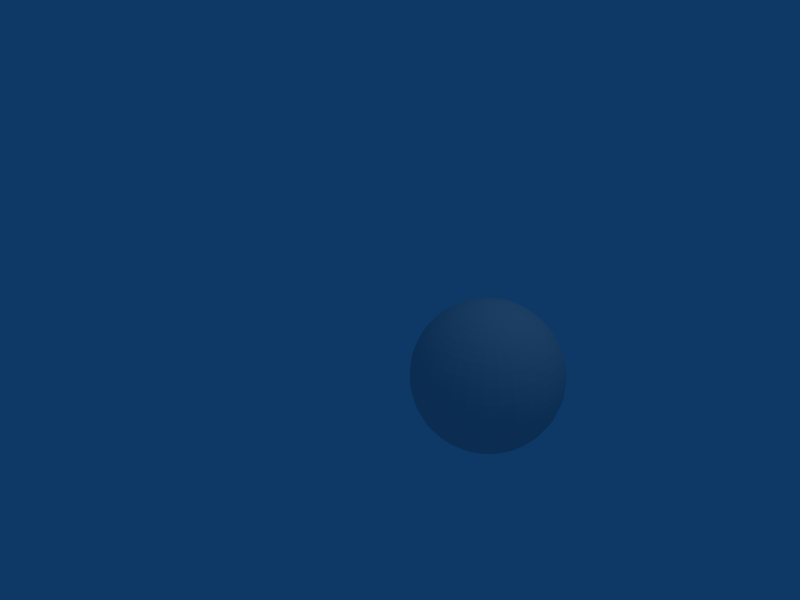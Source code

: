 # Source: 05.blend  (saved by Blender 2.43.0; exported with 4.5.12 LTS)
import bpy
from mathutils import Matrix  # noqa: F401  (used for matrix-valued properties, if any)

bpy.ops.wm.read_factory_settings(use_empty=True)
scene = bpy.context.scene
scene.name = 'Scene'

# ---- collections
col_collection_1 = bpy.data.collections.new('Collection 1'); scene.collection.children.link(col_collection_1)

# ---- world
world_world = bpy.data.worlds.new('World'); scene.world = world_world
world_world.color = (0.05656, 0.2208, 0.4)
world_world.use_sun_shadow = False
world_world.sun_shadow_jitter_overblur = 0.0
world_world.cycles.sampling_method = 'MANUAL'
world_world.cycles.sample_map_resolution = 256

# ---- cameras
cam_camera = bpy.data.cameras.new('Camera')
cam_camera.passepartout_alpha = 0.2
cam_camera.clip_end = 100.0
cam_camera.lens = 35.0
cam_camera.ortho_scale = 7.314
cam_camera.show_passepartout = False
cam_camera.show_safe_areas = True
cam_camera.dof.focus_distance = 0.0
cam_camera.dof.aperture_fstop = 128.0

# ---- lights
light_spot = bpy.data.lights.new('Spot', 'POINT')
light_spot.transmission_factor = 0.0
light_spot.cutoff_distance = 30.0
light_spot.energy = 100.0
light_spot.shadow_buffer_clip_start = 1.001
light_spot.shadow_soft_size = 1.0
light_spot.shadow_maximum_resolution = 0.006
light_spot.use_absolute_resolution = True
light_spot.cycles.use_multiple_importance_sampling = False

# ---- meshes
me_sphere = bpy.data.meshes.new('Sphere')
me_sphere.from_pydata([(0.0, 0.0, 1.0), (0.09613, 0.01912, -0.9952), (0.1913, 0.03806, -0.9808), (0.2847, 0.05663, -0.9569), (0.3753, 0.07466, -0.9239), (0.4623, 0.09196, -0.8819), (0.5449, 0.1084, -0.8315), (0.6222, 0.1238, -0.773), (0.6935, 0.1379, -0.7071), (0.7582, 0.1508, -0.6344), (0.8155, 0.1622, -0.5556), (0.865, 0.1721, -0.4714), (0.9061, 0.1802, -0.3827), (0.9386, 0.1867, -0.2903), (0.9619, 0.1913, -0.1951), (0.9761, 0.1942, -0.09802), (0.9808, 0.1951, -1.192e-07), (0.9761, 0.1942, 0.09802), (0.9619, 0.1913, 0.1951), (0.9386, 0.1867, 0.2903), (0.9061, 0.1802, 0.3827), (0.865, 0.1721, 0.4714), (0.8155, 0.1622, 0.5556), (0.7582, 0.1508, 0.6344), (0.6935, 0.1379, 0.7071), (0.6222, 0.1238, 0.773), (0.5449, 0.1084, 0.8315), (0.4623, 0.09196, 0.8819), (0.3753, 0.07466, 0.9239), (0.2847, 0.05663, 0.9569), (0.1913, 0.03806, 0.9808), (0.09613, 0.01912, 0.9952), (0.09056, 0.03751, 0.9952), (0.1802, 0.07466, 0.9808), (0.2682, 0.1111, 0.9569), (0.3536, 0.1464, 0.9239), (0.4355, 0.1804, 0.8819), (0.5133, 0.2126, 0.8315), (0.5861, 0.2428, 0.773), (0.6533, 0.2706, 0.7071), (0.7142, 0.2958, 0.6344), (0.7682, 0.3182, 0.5556), (0.8148, 0.3375, 0.4714), (0.8536, 0.3536, 0.3827), (0.8841, 0.3662, 0.2903), (0.9061, 0.3753, 0.1951), (0.9194, 0.3808, 0.09802), (0.9239, 0.3827, -1.192e-07), (0.9194, 0.3808, -0.09802), (0.9061, 0.3753, -0.1951), (0.8841, 0.3662, -0.2903), (0.8536, 0.3536, -0.3827), (0.8148, 0.3375, -0.4714), (0.7682, 0.3182, -0.5556), (0.7142, 0.2958, -0.6344), (0.6533, 0.2706, -0.7071), (0.5861, 0.2428, -0.773), (0.5133, 0.2126, -0.8315), (0.4355, 0.1804, -0.8819), (0.3536, 0.1464, -0.9239), (0.2682, 0.1111, -0.9569), (0.1802, 0.07466, -0.9808), (0.09056, 0.03751, -0.9952), (0.0815, 0.05445, -0.9952), (0.1622, 0.1084, -0.9808), (0.2414, 0.1613, -0.9569), (0.3182, 0.2126, -0.9239), (0.392, 0.2619, -0.8819), (0.4619, 0.3087, -0.8315), (0.5275, 0.3524, -0.773), (0.5879, 0.3928, -0.7071), (0.6427, 0.4295, -0.6344), (0.6913, 0.4619, -0.5556), (0.7333, 0.49, -0.4714), (0.7682, 0.5133, -0.3827), (0.7957, 0.5316, -0.2903), (0.8155, 0.5449, -0.1951), (0.8275, 0.5529, -0.09802), (0.8315, 0.5556, -1.192e-07), (0.8275, 0.5529, 0.09802), (0.8155, 0.5449, 0.1951), (0.7957, 0.5316, 0.2903), (0.7682, 0.5133, 0.3827), (0.7333, 0.49, 0.4714), (0.6913, 0.4619, 0.5556), (0.6427, 0.4295, 0.6344), (0.5879, 0.3928, 0.7071), (0.5275, 0.3525, 0.773), (0.4619, 0.3087, 0.8315), (0.392, 0.2619, 0.8819), (0.3182, 0.2126, 0.9239), (0.2414, 0.1613, 0.9569), (0.1622, 0.1084, 0.9808), (0.0815, 0.05446, 0.9952), (0.06931, 0.06931, 0.9952), (0.1379, 0.1379, 0.9808), (0.2053, 0.2053, 0.9569), (0.2706, 0.2706, 0.9239), (0.3333, 0.3333, 0.8819), (0.3928, 0.3928, 0.8315), (0.4486, 0.4486, 0.773), (0.5, 0.5, 0.7071), (0.5466, 0.5466, 0.6344), (0.5879, 0.5879, 0.5556), (0.6236, 0.6236, 0.4714), (0.6533, 0.6533, 0.3827), (0.6767, 0.6767, 0.2903), (0.6935, 0.6935, 0.1951), (0.7037, 0.7037, 0.09802), (0.7071, 0.7071, -1.192e-07), (0.7037, 0.7037, -0.09802), (0.6935, 0.6935, -0.1951), (0.6767, 0.6767, -0.2903), (0.6533, 0.6533, -0.3827), (0.6236, 0.6236, -0.4714), (0.5879, 0.5879, -0.5556), (0.5466, 0.5466, -0.6344), (0.5, 0.5, -0.7071), (0.4486, 0.4486, -0.773), (0.3928, 0.3928, -0.8315), (0.3333, 0.3333, -0.8819), (0.2706, 0.2706, -0.9239), (0.2053, 0.2053, -0.9569), (0.1379, 0.1379, -0.9808), (0.06931, 0.06931, -0.9952), (-5.676e-07, -5.676e-07, -1.0), (0.05445, 0.0815, -0.9952), (0.1084, 0.1622, -0.9808), (0.1613, 0.2414, -0.9569), (0.2126, 0.3182, -0.9239), (0.2619, 0.392, -0.8819), (0.3087, 0.4619, -0.8315), (0.3524, 0.5275, -0.773), (0.3928, 0.5879, -0.7071), (0.4295, 0.6427, -0.6344), (0.4619, 0.6913, -0.5556), (0.49, 0.7333, -0.4714), (0.5133, 0.7682, -0.3827), (0.5316, 0.7957, -0.2903), (0.5449, 0.8155, -0.1951), (0.5529, 0.8275, -0.09802), (0.5556, 0.8315, -1.192e-07), (0.5529, 0.8275, 0.09802), (0.5449, 0.8155, 0.1951), (0.5316, 0.7957, 0.2903), (0.5133, 0.7682, 0.3827), (0.49, 0.7333, 0.4714), (0.4619, 0.6913, 0.5556), (0.4295, 0.6427, 0.6344), (0.3928, 0.5879, 0.7071), (0.3524, 0.5275, 0.773), (0.3087, 0.4619, 0.8315), (0.2619, 0.392, 0.8819), (0.2126, 0.3182, 0.9239), (0.1613, 0.2414, 0.9569), (0.1084, 0.1622, 0.9808), (0.05446, 0.0815, 0.9952), (0.03751, 0.09056, 0.9952), (0.07466, 0.1802, 0.9808), (0.1111, 0.2682, 0.9569), (0.1464, 0.3536, 0.9239), (0.1804, 0.4355, 0.8819), (0.2126, 0.5133, 0.8315), (0.2428, 0.5861, 0.773), (0.2706, 0.6533, 0.7071), (0.2958, 0.7142, 0.6344), (0.3182, 0.7682, 0.5556), (0.3375, 0.8148, 0.4714), (0.3536, 0.8536, 0.3827), (0.3662, 0.8841, 0.2903), (0.3753, 0.9061, 0.1951), (0.3808, 0.9194, 0.09802), (0.3827, 0.9239, -1.192e-07), (0.3808, 0.9194, -0.09802), (0.3753, 0.9061, -0.1951), (0.3662, 0.8841, -0.2903), (0.3536, 0.8536, -0.3827), (0.3375, 0.8148, -0.4714), (0.3182, 0.7682, -0.5556), (0.2958, 0.7142, -0.6344), (0.2706, 0.6533, -0.7071), (0.2428, 0.5861, -0.773), (0.2126, 0.5133, -0.8315), (0.1804, 0.4355, -0.8819), (0.1464, 0.3536, -0.9239), (0.1111, 0.2682, -0.9569), (0.07466, 0.1802, -0.9808), (0.03751, 0.09056, -0.9952), (0.01912, 0.09613, -0.9952), (0.03806, 0.1913, -0.9808), (0.05663, 0.2847, -0.9569), (0.07466, 0.3753, -0.9239), (0.09196, 0.4623, -0.8819), (0.1084, 0.5449, -0.8315), (0.1238, 0.6222, -0.773), (0.1379, 0.6935, -0.7071), (0.1508, 0.7582, -0.6344), (0.1622, 0.8155, -0.5556), (0.1721, 0.865, -0.4714), (0.1802, 0.9061, -0.3827), (0.1867, 0.9386, -0.2903), (0.1913, 0.9619, -0.1951), (0.1942, 0.9761, -0.09802), (0.1951, 0.9808, -1.192e-07), (0.1942, 0.9761, 0.09802), (0.1913, 0.9619, 0.1951), (0.1867, 0.9386, 0.2903), (0.1802, 0.9061, 0.3827), (0.1721, 0.865, 0.4714), (0.1622, 0.8155, 0.5556), (0.1508, 0.7582, 0.6344), (0.1379, 0.6935, 0.7071), (0.1238, 0.6222, 0.773), (0.1084, 0.5449, 0.8315), (0.09196, 0.4623, 0.8819), (0.07466, 0.3753, 0.9239), (0.05663, 0.2847, 0.9569), (0.03806, 0.1913, 0.9808), (0.01912, 0.09613, 0.9952), (-7.928e-09, 0.09802, 0.9952), (-2.134e-08, 0.1951, 0.9808), (-2.218e-09, 0.2903, 0.9569), (-2.516e-08, 0.3827, 0.9239), (-1.2e-08, 0.4714, 0.8819), (-3.811e-08, 0.5556, 0.8315), (-4.271e-08, 0.6344, 0.773), (-5.684e-08, 0.7071, 0.7071), (-7.687e-08, 0.773, 0.6344), (6.342e-09, 0.8315, 0.5556), (-5.685e-08, 0.8819, 0.4714), (-8.821e-08, 0.9239, 0.3827), (-8.64e-08, 0.9569, 0.2903), (-4.578e-08, 0.9808, 0.1951), (-1.762e-09, 0.9952, 0.09802), (-2.656e-08, 1.0, -1.192e-07), (-1.762e-09, 0.9952, -0.09802), (-9.261e-08, 0.9808, -0.1951), (-5.151e-08, 0.9569, -0.2903), (-5.332e-08, 0.9239, -0.3827), (-4.821e-08, 0.8819, -0.4714), (-8.732e-08, 0.8315, -0.5556), (-1.064e-07, 0.773, -0.6344), (-5.15e-08, 0.7071, -0.7071), (-4.17e-08, 0.6344, -0.773), (-4.008e-08, 0.5556, -0.8315), (-3.008e-08, 0.4714, -0.8819), (-4.041e-08, 0.3827, -0.9239), (-1.896e-08, 0.2903, -0.9569), (-8.933e-09, 0.1951, -0.9808), (-1.415e-09, 0.09802, -0.9952), (-0.01912, 0.09613, -0.9952), (-0.03806, 0.1913, -0.9808), (-0.05663, 0.2847, -0.9569), (-0.07466, 0.3753, -0.9239), (-0.09196, 0.4623, -0.8819), (-0.1084, 0.5449, -0.8315), (-0.1238, 0.6222, -0.773), (-0.1379, 0.6935, -0.7071), (-0.1508, 0.7582, -0.6344), (-0.1622, 0.8155, -0.5556), (-0.1721, 0.865, -0.4714), (-0.1802, 0.9061, -0.3827), (-0.1867, 0.9386, -0.2903), (-0.1913, 0.9619, -0.1951), (-0.1942, 0.9761, -0.09802), (-0.1951, 0.9808, -1.192e-07), (-0.1942, 0.9761, 0.09802), (-0.1913, 0.9619, 0.1951), (-0.1867, 0.9386, 0.2903), (-0.1802, 0.9061, 0.3827), (-0.1721, 0.865, 0.4714), (-0.1622, 0.8155, 0.5556), (-0.1508, 0.7582, 0.6344), (-0.1379, 0.6935, 0.7071), (-0.1238, 0.6222, 0.773), (-0.1084, 0.5449, 0.8315), (-0.09196, 0.4623, 0.8819), (-0.07466, 0.3753, 0.9239), (-0.05663, 0.2847, 0.9569), (-0.03806, 0.1913, 0.9808), (-0.01912, 0.09613, 0.9952), (-0.03751, 0.09056, 0.9952), (-0.07466, 0.1802, 0.9808), (-0.1111, 0.2682, 0.9569), (-0.1464, 0.3536, 0.9239), (-0.1804, 0.4355, 0.8819), (-0.2126, 0.5133, 0.8315), (-0.2428, 0.5861, 0.773), (-0.2706, 0.6533, 0.7071), (-0.2958, 0.7142, 0.6344), (-0.3182, 0.7682, 0.5556), (-0.3375, 0.8148, 0.4714), (-0.3536, 0.8536, 0.3827), (-0.3662, 0.8841, 0.2903), (-0.3753, 0.9061, 0.1951), (-0.3808, 0.9194, 0.09802), (-0.3827, 0.9239, -1.192e-07), (-0.3808, 0.9194, -0.09802), (-0.3753, 0.9061, -0.1951), (-0.3662, 0.8841, -0.2903), (-0.3536, 0.8536, -0.3827), (-0.3375, 0.8148, -0.4714), (-0.3182, 0.7682, -0.5556), (-0.2958, 0.7142, -0.6344), (-0.2706, 0.6533, -0.7071), (-0.2428, 0.5861, -0.773), (-0.2126, 0.5133, -0.8315), (-0.1804, 0.4355, -0.8819), (-0.1464, 0.3536, -0.9239), (-0.1111, 0.2682, -0.9569), (-0.07466, 0.1802, -0.9808), (-0.03751, 0.09056, -0.9952), (-0.05445, 0.0815, -0.9952), (-0.1084, 0.1622, -0.9808), (-0.1613, 0.2414, -0.9569), (-0.2126, 0.3182, -0.9239), (-0.2619, 0.392, -0.8819), (-0.3087, 0.4619, -0.8315), (-0.3524, 0.5275, -0.773), (-0.3928, 0.5879, -0.7071), (-0.4295, 0.6427, -0.6344), (-0.4619, 0.6913, -0.5556), (-0.49, 0.7333, -0.4714), (-0.5133, 0.7682, -0.3827), (-0.5316, 0.7957, -0.2903), (-0.5449, 0.8155, -0.1951), (-0.5529, 0.8275, -0.09802), (-0.5556, 0.8315, -1.192e-07), (-0.5529, 0.8275, 0.09802), (-0.5449, 0.8155, 0.1951), (-0.5316, 0.7957, 0.2903), (-0.5133, 0.7682, 0.3827), (-0.49, 0.7333, 0.4714), (-0.4619, 0.6913, 0.5556), (-0.4295, 0.6427, 0.6344), (-0.3928, 0.5879, 0.7071), (-0.3524, 0.5275, 0.773), (-0.3087, 0.4619, 0.8315), (-0.2619, 0.392, 0.8819), (-0.2126, 0.3182, 0.9239), (-0.1613, 0.2414, 0.9569), (-0.1084, 0.1622, 0.9808), (-0.05446, 0.0815, 0.9952), (-0.06931, 0.06931, 0.9952), (-0.1379, 0.1379, 0.9808), (-0.2053, 0.2053, 0.9569), (-0.2706, 0.2706, 0.9239), (-0.3333, 0.3333, 0.8819), (-0.3928, 0.3928, 0.8315), (-0.4486, 0.4486, 0.773), (-0.5, 0.5, 0.7071), (-0.5466, 0.5466, 0.6344), (-0.5879, 0.5879, 0.5556), (-0.6236, 0.6236, 0.4714), (-0.6533, 0.6533, 0.3827), (-0.6767, 0.6767, 0.2903), (-0.6935, 0.6935, 0.1951), (-0.7037, 0.7037, 0.09802), (-0.7071, 0.7071, -1.192e-07), (-0.7037, 0.7037, -0.09802), (-0.6935, 0.6935, -0.1951), (-0.6767, 0.6767, -0.2903), (-0.6533, 0.6533, -0.3827), (-0.6236, 0.6236, -0.4714), (-0.5879, 0.5879, -0.5556), (-0.5466, 0.5466, -0.6344), (-0.5, 0.5, -0.7071), (-0.4486, 0.4486, -0.773), (-0.3928, 0.3928, -0.8315), (-0.3333, 0.3333, -0.8819), (-0.2706, 0.2706, -0.9239), (-0.2053, 0.2053, -0.9569), (-0.1379, 0.1379, -0.9808), (-0.06931, 0.06931, -0.9952), (-0.0815, 0.05445, -0.9952), (-0.1622, 0.1084, -0.9808), (-0.2414, 0.1613, -0.9569), (-0.3182, 0.2126, -0.9239), (-0.392, 0.2619, -0.8819), (-0.4619, 0.3087, -0.8315), (-0.5275, 0.3524, -0.773), (-0.5879, 0.3928, -0.7071), (-0.6427, 0.4295, -0.6344), (-0.6913, 0.4619, -0.5556), (-0.7333, 0.49, -0.4714), (-0.7682, 0.5133, -0.3827), (-0.7957, 0.5316, -0.2903), (-0.8155, 0.5449, -0.1951), (-0.8275, 0.5529, -0.09802), (-0.8315, 0.5556, -1.192e-07), (-0.8275, 0.5529, 0.09802), (-0.8155, 0.5449, 0.1951), (-0.7957, 0.5316, 0.2903), (-0.7682, 0.5133, 0.3827), (-0.7333, 0.49, 0.4714), (-0.6913, 0.4619, 0.5556), (-0.6427, 0.4295, 0.6344), (-0.5879, 0.3928, 0.7071), (-0.5275, 0.3524, 0.773), (-0.4619, 0.3087, 0.8315), (-0.392, 0.2619, 0.8819), (-0.3182, 0.2126, 0.9239), (-0.2414, 0.1613, 0.9569), (-0.1622, 0.1084, 0.9808), (-0.0815, 0.05446, 0.9952), (-0.09056, 0.03751, 0.9952), (-0.1802, 0.07466, 0.9808), (-0.2682, 0.1111, 0.9569), (-0.3536, 0.1464, 0.9239), (-0.4355, 0.1804, 0.8819), (-0.5133, 0.2126, 0.8315), (-0.5861, 0.2428, 0.773), (-0.6533, 0.2706, 0.7071), (-0.7142, 0.2958, 0.6344), (-0.7682, 0.3182, 0.5556), (-0.8148, 0.3375, 0.4714), (-0.8536, 0.3536, 0.3827), (-0.8841, 0.3662, 0.2903), (-0.9061, 0.3753, 0.1951), (-0.9194, 0.3808, 0.09802), (-0.9239, 0.3827, -1.192e-07), (-0.9194, 0.3808, -0.09802), (-0.9061, 0.3753, -0.1951), (-0.8841, 0.3662, -0.2903), (-0.8536, 0.3536, -0.3827), (-0.8148, 0.3375, -0.4714), (-0.7682, 0.3182, -0.5556), (-0.7142, 0.2958, -0.6344), (-0.6533, 0.2706, -0.7071), (-0.5861, 0.2428, -0.773), (-0.5133, 0.2126, -0.8315), (-0.4355, 0.1804, -0.8819), (-0.3536, 0.1464, -0.9239), (-0.2682, 0.1111, -0.9569), (-0.1802, 0.07466, -0.9808), (-0.09056, 0.03751, -0.9952), (-0.09613, 0.01912, -0.9952), (-0.1913, 0.03806, -0.9808), (-0.2847, 0.05663, -0.9569), (-0.3753, 0.07466, -0.9239), (-0.4623, 0.09196, -0.8819), (-0.5449, 0.1084, -0.8315), (-0.6222, 0.1238, -0.773), (-0.6935, 0.1379, -0.7071), (-0.7582, 0.1508, -0.6344), (-0.8155, 0.1622, -0.5556), (-0.865, 0.1721, -0.4714), (-0.9061, 0.1802, -0.3827), (-0.9386, 0.1867, -0.2903), (-0.9619, 0.1913, -0.1951), (-0.9761, 0.1942, -0.09802), (-0.9808, 0.1951, -1.192e-07), (-0.9761, 0.1942, 0.09802), (-0.9619, 0.1913, 0.1951), (-0.9386, 0.1867, 0.2903), (-0.9061, 0.1802, 0.3827), (-0.865, 0.1721, 0.4714), (-0.8155, 0.1622, 0.5556), (-0.7582, 0.1508, 0.6344), (-0.6935, 0.1379, 0.7071), (-0.6222, 0.1238, 0.773), (-0.5449, 0.1084, 0.8315), (-0.4623, 0.09196, 0.8819), (-0.3753, 0.07466, 0.9239), (-0.2847, 0.05663, 0.9569), (-0.1913, 0.03806, 0.9808), (-0.09613, 0.01912, 0.9952), (-0.09802, -1.087e-08, 0.9952), (-0.1951, -2.283e-08, 0.9808), (-0.2903, -1.467e-08, 0.9569), (-0.3827, -4.426e-08, 0.9239), (-0.4714, -3.11e-08, 0.8819), (-0.5556, -8.361e-08, 0.8315), (-0.6344, -8.955e-08, 0.773), (-0.7071, -5.118e-08, 0.7071), (-0.773, -1.151e-07, 0.6344), (-0.8315, -3.185e-08, 0.5556), (-0.8819, -8.043e-08, 0.4714), (-0.9239, -1.44e-07, 0.3827), (-0.9569, -1.422e-07, 0.2903), (-0.9808, -4.311e-08, 0.1951), (-0.9952, -8.38e-08, 0.09802), (-1.0, -9.398e-08, -1.192e-07), (-0.9952, -8.38e-08, -0.09802), (-0.9808, -1.6e-07, -0.1951), (-0.9569, -6.047e-08, -0.2903), (-0.9239, -6.228e-08, -0.3827), (-0.8819, -1.126e-07, -0.4714), (-0.8315, -1.139e-07, -0.5556), (-0.773, -1.914e-07, -0.6344), (-0.7071, -1.013e-07, -0.7071), (-0.6344, -9.152e-08, -0.773), (-0.5556, -8.99e-08, -0.8315), (-0.4714, -4.336e-08, -0.8819), (-0.3827, -6.383e-08, -0.9239), (-0.2903, -2.344e-08, -0.9569), (-0.1951, -1.483e-08, -0.9808), (-0.09802, -8.016e-09, -0.9952), (-0.09613, -0.01912, -0.9952), (-0.1913, -0.03806, -0.9808), (-0.2847, -0.05663, -0.9569), (-0.3753, -0.07466, -0.9239), (-0.4623, -0.09196, -0.8819), (-0.5449, -0.1084, -0.8315), (-0.6222, -0.1238, -0.773), (-0.6935, -0.1379, -0.7071), (-0.7582, -0.1508, -0.6344), (-0.8155, -0.1622, -0.5556), (-0.865, -0.1721, -0.4714), (-0.9061, -0.1802, -0.3827), (-0.9386, -0.1867, -0.2903), (-0.9619, -0.1913, -0.1951), (-0.9761, -0.1942, -0.09802), (-0.9808, -0.1951, -1.192e-07), (-0.9761, -0.1942, 0.09802), (-0.9619, -0.1913, 0.1951), (-0.9386, -0.1867, 0.2903), (-0.9061, -0.1802, 0.3827), (-0.865, -0.1721, 0.4714), (-0.8155, -0.1622, 0.5556), (-0.7582, -0.1508, 0.6344), (-0.6935, -0.1379, 0.7071), (-0.6222, -0.1238, 0.773), (-0.5449, -0.1084, 0.8315), (-0.4623, -0.09196, 0.8819), (-0.3753, -0.07466, 0.9239), (-0.2847, -0.05663, 0.9569), (-0.1913, -0.03806, 0.9808), (-0.09613, -0.01912, 0.9952), (-0.09056, -0.03751, 0.9952), (-0.1802, -0.07466, 0.9808), (-0.2682, -0.1111, 0.9569), (-0.3536, -0.1464, 0.9239), (-0.4355, -0.1804, 0.8819), (-0.5133, -0.2126, 0.8315), (-0.5861, -0.2428, 0.773), (-0.6533, -0.2706, 0.7071), (-0.7142, -0.2958, 0.6344), (-0.7682, -0.3182, 0.5556), (-0.8148, -0.3375, 0.4714), (-0.8536, -0.3536, 0.3827), (-0.8841, -0.3662, 0.2903), (-0.9061, -0.3753, 0.1951), (-0.9194, -0.3808, 0.09802), (-0.9239, -0.3827, -1.192e-07), (-0.9194, -0.3808, -0.09802), (-0.9061, -0.3753, -0.1951), (-0.8841, -0.3662, -0.2903), (-0.8536, -0.3536, -0.3827), (-0.8148, -0.3375, -0.4714), (-0.7682, -0.3182, -0.5556), (-0.7142, -0.2958, -0.6344), (-0.6533, -0.2706, -0.7071), (-0.5861, -0.2428, -0.773), (-0.5133, -0.2126, -0.8315), (-0.4355, -0.1804, -0.8819), (-0.3536, -0.1464, -0.9239), (-0.2682, -0.1111, -0.9569), (-0.1802, -0.07466, -0.9808), (-0.09056, -0.03751, -0.9952), (-0.0815, -0.05445, -0.9952), (-0.1622, -0.1084, -0.9808), (-0.2414, -0.1613, -0.9569), (-0.3182, -0.2126, -0.9239), (-0.392, -0.2619, -0.8819), (-0.4619, -0.3087, -0.8315), (-0.5275, -0.3524, -0.773), (-0.5879, -0.3928, -0.7071), (-0.6427, -0.4295, -0.6344), (-0.6913, -0.4619, -0.5556), (-0.7333, -0.49, -0.4714), (-0.7682, -0.5133, -0.3827), (-0.7957, -0.5316, -0.2903), (-0.8155, -0.5449, -0.1951), (-0.8275, -0.5529, -0.09802), (-0.8315, -0.5556, -1.192e-07), (-0.8275, -0.5529, 0.09802), (-0.8155, -0.5449, 0.1951), (-0.7957, -0.5316, 0.2903), (-0.7682, -0.5133, 0.3827), (-0.7333, -0.49, 0.4714), (-0.6913, -0.4619, 0.5556), (-0.6427, -0.4295, 0.6344), (-0.5879, -0.3928, 0.7071), (-0.5275, -0.3524, 0.773), (-0.4619, -0.3087, 0.8315), (-0.392, -0.2619, 0.8819), (-0.3182, -0.2126, 0.9239), (-0.2414, -0.1613, 0.9569), (-0.1622, -0.1084, 0.9808), (-0.0815, -0.05446, 0.9952), (-0.06931, -0.06931, 0.9952), (-0.1379, -0.1379, 0.9808), (-0.2053, -0.2053, 0.9569), (-0.2706, -0.2706, 0.9239), (-0.3333, -0.3333, 0.8819), (-0.3928, -0.3928, 0.8315), (-0.4486, -0.4486, 0.773), (-0.5, -0.5, 0.7071), (-0.5466, -0.5466, 0.6344), (-0.5879, -0.5879, 0.5556), (-0.6236, -0.6236, 0.4714), (-0.6533, -0.6533, 0.3827), (-0.6767, -0.6767, 0.2903), (-0.6935, -0.6935, 0.1951), (-0.7037, -0.7037, 0.09802), (-0.7071, -0.7071, -1.192e-07), (-0.7037, -0.7037, -0.09802), (-0.6935, -0.6935, -0.1951), (-0.6767, -0.6767, -0.2903), (-0.6533, -0.6533, -0.3827), (-0.6236, -0.6236, -0.4714), (-0.5879, -0.5879, -0.5556), (-0.5466, -0.5466, -0.6344), (-0.5, -0.5, -0.7071), (-0.4486, -0.4486, -0.773), (-0.3928, -0.3928, -0.8315), (-0.3333, -0.3333, -0.8819), (-0.2706, -0.2706, -0.9239), (-0.2053, -0.2053, -0.9569), (-0.1379, -0.1379, -0.9808), (-0.06931, -0.06931, -0.9952), (-0.05445, -0.0815, -0.9952), (-0.1084, -0.1622, -0.9808), (-0.1613, -0.2414, -0.9569), (-0.2126, -0.3182, -0.9239), (-0.2619, -0.392, -0.8819), (-0.3087, -0.4619, -0.8315), (-0.3524, -0.5275, -0.773), (-0.3928, -0.5879, -0.7071), (-0.4295, -0.6427, -0.6344), (-0.4619, -0.6913, -0.5556), (-0.49, -0.7333, -0.4714), (-0.5133, -0.7682, -0.3827), (-0.5316, -0.7957, -0.2903), (-0.5449, -0.8155, -0.1951), (-0.5529, -0.8275, -0.09802), (-0.5556, -0.8315, -1.192e-07), (-0.5529, -0.8275, 0.09802), (-0.5449, -0.8155, 0.1951), (-0.5316, -0.7957, 0.2903), (-0.5133, -0.7682, 0.3827), (-0.49, -0.7333, 0.4714), (-0.4619, -0.6913, 0.5556), (-0.4295, -0.6427, 0.6344), (-0.3928, -0.5879, 0.7071), (-0.3524, -0.5275, 0.773), (-0.3087, -0.4619, 0.8315), (-0.2619, -0.392, 0.8819), (-0.2126, -0.3182, 0.9239), (-0.1613, -0.2414, 0.9569), (-0.1084, -0.1622, 0.9808), (-0.05446, -0.0815, 0.9952), (-0.03751, -0.09056, 0.9952), (-0.07466, -0.1802, 0.9808), (-0.1111, -0.2682, 0.9569), (-0.1464, -0.3536, 0.9239), (-0.1804, -0.4355, 0.8819), (-0.2126, -0.5133, 0.8315), (-0.2428, -0.5861, 0.773), (-0.2706, -0.6533, 0.7071), (-0.2958, -0.7142, 0.6344), (-0.3182, -0.7682, 0.5556), (-0.3375, -0.8148, 0.4714), (-0.3536, -0.8536, 0.3827), (-0.3662, -0.8841, 0.2903), (-0.3753, -0.9061, 0.1951), (-0.3808, -0.9194, 0.09802), (-0.3827, -0.9239, -1.192e-07), (-0.3808, -0.9194, -0.09802), (-0.3753, -0.9061, -0.1951), (-0.3662, -0.8841, -0.2903), (-0.3536, -0.8536, -0.3827), (-0.3375, -0.8148, -0.4714), (-0.3182, -0.7682, -0.5556), (-0.2958, -0.7142, -0.6344), (-0.2706, -0.6533, -0.7071), (-0.2428, -0.5861, -0.773), (-0.2126, -0.5133, -0.8315), (-0.1804, -0.4355, -0.8819), (-0.1464, -0.3536, -0.9239), (-0.1111, -0.2682, -0.9569), (-0.07466, -0.1802, -0.9808), (-0.03751, -0.09056, -0.9952), (-0.01912, -0.09613, -0.9952), (-0.03806, -0.1913, -0.9808), (-0.05663, -0.2847, -0.9569), (-0.07466, -0.3753, -0.9239), (-0.09196, -0.4623, -0.8819), (-0.1084, -0.5449, -0.8315), (-0.1238, -0.6222, -0.773), (-0.1379, -0.6935, -0.7071), (-0.1508, -0.7582, -0.6344), (-0.1622, -0.8155, -0.5556), (-0.1721, -0.865, -0.4714), (-0.1802, -0.9061, -0.3827), (-0.1867, -0.9386, -0.2903), (-0.1913, -0.9619, -0.1951), (-0.1942, -0.9761, -0.09802), (-0.1951, -0.9808, -1.192e-07), (-0.1942, -0.9761, 0.09802), (-0.1913, -0.9619, 0.1951), (-0.1867, -0.9386, 0.2903), (-0.1802, -0.9061, 0.3827), (-0.1721, -0.865, 0.4714), (-0.1622, -0.8155, 0.5556), (-0.1508, -0.7582, 0.6344), (-0.1379, -0.6935, 0.7071), (-0.1238, -0.6222, 0.773), (-0.1084, -0.5449, 0.8315), (-0.09196, -0.4623, 0.8819), (-0.07466, -0.3753, 0.9239), (-0.05663, -0.2847, 0.9569), (-0.03806, -0.1913, 0.9808), (-0.01912, -0.09613, 0.9952), (2.113e-08, -0.09802, 0.9952), (3.603e-08, -0.1951, 0.9808), (3.377e-08, -0.2903, 0.9569), (5.455e-08, -0.3827, 0.9239), (2.827e-08, -0.4714, 0.8819), (8.958e-08, -0.5556, 0.8315), (1.497e-07, -0.6344, 0.773), (7.476e-08, -0.7071, 0.7071), (1.3e-07, -0.773, 0.6344), (5.841e-08, -0.8315, 0.5556), (1.711e-07, -0.8819, 0.4714), (2.054e-07, -0.9239, 0.3827), (1.511e-07, -0.9569, 0.2903), (1.019e-07, -0.9808, 0.1951), (7.249e-08, -0.9952, 0.09802), (1.498e-07, -1.0, -1.192e-07), (7.249e-08, -0.9952, -0.09802), (2.421e-07, -0.9808, -0.1951), (1.103e-07, -0.9569, -0.2903), (2.114e-07, -0.9239, -0.3827), (1.917e-07, -0.8819, -0.4714), (1.667e-07, -0.8315, -0.5556), (2.559e-07, -0.773, -0.6344), (1.541e-07, -0.7071, -0.7071), (1.34e-07, -0.6344, -0.773), (1.178e-07, -0.5556, -0.8315), (5.515e-08, -0.4714, -0.8819), (9.605e-08, -0.3827, -0.9239), (2.061e-08, -0.2903, -0.9569), (3.093e-08, -0.1951, -0.9808), (1.242e-08, -0.09802, -0.9952), (0.01912, -0.09613, -0.9952), (0.03806, -0.1913, -0.9808), (0.05663, -0.2847, -0.9569), (0.07466, -0.3753, -0.9239), (0.09196, -0.4623, -0.8819), (0.1084, -0.5449, -0.8315), (0.1238, -0.6222, -0.773), (0.1379, -0.6935, -0.7071), (0.1508, -0.7582, -0.6344), (0.1622, -0.8155, -0.5556), (0.1721, -0.865, -0.4714), (0.1802, -0.9061, -0.3827), (0.1867, -0.9386, -0.2903), (0.1913, -0.9619, -0.1951), (0.1942, -0.9761, -0.09802), (0.1951, -0.9808, -1.192e-07), (0.1942, -0.9761, 0.09802), (0.1913, -0.9619, 0.1951), (0.1867, -0.9386, 0.2903), (0.1802, -0.9061, 0.3827), (0.1721, -0.865, 0.4714), (0.1622, -0.8155, 0.5556), (0.1508, -0.7582, 0.6344), (0.1379, -0.6935, 0.7071), (0.1238, -0.6222, 0.773), (0.1084, -0.5449, 0.8315), (0.09196, -0.4623, 0.8819), (0.07466, -0.3753, 0.9239), (0.05663, -0.2847, 0.9569), (0.03806, -0.1913, 0.9808), (0.01912, -0.09613, 0.9952), (0.03751, -0.09056, 0.9952), (0.07466, -0.1802, 0.9808), (0.1111, -0.2682, 0.9569), (0.1464, -0.3536, 0.9239), (0.1804, -0.4355, 0.8819), (0.2126, -0.5133, 0.8315), (0.2428, -0.5861, 0.773), (0.2706, -0.6533, 0.7071), (0.2958, -0.7142, 0.6344), (0.3182, -0.7682, 0.5556), (0.3375, -0.8148, 0.4714), (0.3536, -0.8536, 0.3827), (0.3662, -0.8841, 0.2903), (0.3753, -0.9061, 0.1951), (0.3808, -0.9194, 0.09802), (0.3827, -0.9239, -1.192e-07), (0.3808, -0.9194, -0.09802), (0.3753, -0.9061, -0.1951), (0.3662, -0.8841, -0.2903), (0.3536, -0.8536, -0.3827), (0.3375, -0.8148, -0.4714), (0.3182, -0.7682, -0.5556), (0.2958, -0.7142, -0.6344), (0.2706, -0.6533, -0.7071), (0.2428, -0.5861, -0.773), (0.2126, -0.5133, -0.8315), (0.1804, -0.4355, -0.8819), (0.1464, -0.3536, -0.9239), (0.1111, -0.2682, -0.9569), (0.07466, -0.1802, -0.9808), (0.03751, -0.09056, -0.9952), (0.05445, -0.0815, -0.9952), (0.1084, -0.1622, -0.9808), (0.1613, -0.2414, -0.9569), (0.2126, -0.3182, -0.9239), (0.2619, -0.392, -0.8819), (0.3087, -0.4619, -0.8315), (0.3524, -0.5275, -0.773), (0.3928, -0.5879, -0.7071), (0.4295, -0.6427, -0.6344), (0.4619, -0.6913, -0.5556), (0.49, -0.7333, -0.4714), (0.5133, -0.7682, -0.3827), (0.5316, -0.7957, -0.2903), (0.5449, -0.8155, -0.1951), (0.5529, -0.8275, -0.09802), (0.5556, -0.8315, -1.192e-07), (0.5529, -0.8275, 0.09802), (0.5449, -0.8155, 0.1951), (0.5316, -0.7957, 0.2903), (0.5133, -0.7682, 0.3827), (0.49, -0.7333, 0.4714), (0.4619, -0.6913, 0.5556), (0.4295, -0.6427, 0.6344), (0.3928, -0.5879, 0.7071), (0.3524, -0.5275, 0.773), (0.3087, -0.4619, 0.8315), (0.2619, -0.392, 0.8819), (0.2126, -0.3182, 0.9239), (0.1613, -0.2414, 0.9569), (0.1084, -0.1622, 0.9808), (0.05446, -0.0815, 0.9952), (0.06931, -0.06931, 0.9952), (0.1379, -0.1379, 0.9808), (0.2053, -0.2053, 0.9569), (0.2706, -0.2706, 0.9239), (0.3333, -0.3333, 0.8819), (0.3928, -0.3928, 0.8315), (0.4486, -0.4486, 0.773), (0.5, -0.5, 0.7071), (0.5466, -0.5466, 0.6344), (0.5879, -0.5879, 0.5556), (0.6236, -0.6236, 0.4714), (0.6533, -0.6533, 0.3827), (0.6767, -0.6767, 0.2903), (0.6935, -0.6935, 0.1951), (0.7037, -0.7037, 0.09802), (0.7071, -0.7071, -1.192e-07), (0.7037, -0.7037, -0.09802), (0.6935, -0.6935, -0.1951), (0.6767, -0.6767, -0.2903), (0.6533, -0.6533, -0.3827), (0.6236, -0.6236, -0.4714), (0.5879, -0.5879, -0.5556), (0.5466, -0.5466, -0.6344), (0.5, -0.5, -0.7071), (0.4486, -0.4486, -0.773), (0.3928, -0.3928, -0.8315), (0.3333, -0.3333, -0.8819), (0.2706, -0.2706, -0.9239), (0.2053, -0.2053, -0.9569), (0.1379, -0.1379, -0.9808), (0.06931, -0.06931, -0.9952), (0.0815, -0.05445, -0.9952), (0.1622, -0.1084, -0.9808), (0.2414, -0.1613, -0.9569), (0.3182, -0.2126, -0.9239), (0.392, -0.2619, -0.8819), (0.4619, -0.3087, -0.8315), (0.5275, -0.3524, -0.773), (0.5879, -0.3928, -0.7071), (0.6427, -0.4295, -0.6344), (0.6913, -0.4619, -0.5556), (0.7333, -0.49, -0.4714), (0.7682, -0.5133, -0.3827), (0.7957, -0.5316, -0.2903), (0.8155, -0.5449, -0.1951), (0.8275, -0.5529, -0.09802), (0.8315, -0.5556, -1.192e-07), (0.8275, -0.5529, 0.09802), (0.8155, -0.5449, 0.1951), (0.7957, -0.5316, 0.2903), (0.7682, -0.5133, 0.3827), (0.7333, -0.49, 0.4714), (0.6913, -0.4619, 0.5556), (0.6427, -0.4295, 0.6344), (0.5879, -0.3928, 0.7071), (0.5275, -0.3524, 0.773), (0.4619, -0.3087, 0.8315), (0.392, -0.2619, 0.8819), (0.3182, -0.2126, 0.9239), (0.2414, -0.1613, 0.9569), (0.1622, -0.1084, 0.9808), (0.0815, -0.05446, 0.9952), (0.09056, -0.03751, 0.9952), (0.1802, -0.07466, 0.9808), (0.2682, -0.1111, 0.9569), (0.3536, -0.1464, 0.9239), (0.4355, -0.1804, 0.8819), (0.5133, -0.2126, 0.8315), (0.5861, -0.2428, 0.773), (0.6533, -0.2706, 0.7071), (0.7142, -0.2958, 0.6344), (0.7682, -0.3182, 0.5556), (0.8148, -0.3375, 0.4714), (0.8536, -0.3536, 0.3827), (0.8841, -0.3662, 0.2903), (0.9061, -0.3753, 0.1951), (0.9194, -0.3808, 0.09802), (0.9239, -0.3827, -1.192e-07), (0.9194, -0.3808, -0.09802), (0.9061, -0.3753, -0.1951), (0.8841, -0.3662, -0.2903), (0.8536, -0.3536, -0.3827), (0.8148, -0.3375, -0.4714), (0.7682, -0.3182, -0.5556), (0.7142, -0.2958, -0.6344), (0.6533, -0.2706, -0.7071), (0.5861, -0.2428, -0.773), (0.5133, -0.2126, -0.8315), (0.4355, -0.1804, -0.8819), (0.3536, -0.1464, -0.9239), (0.2682, -0.1111, -0.9569), (0.1802, -0.07466, -0.9808), (0.09056, -0.03751, -0.9952), (0.09613, -0.01912, -0.9952), (0.1913, -0.03806, -0.9808), (0.2847, -0.05663, -0.9569), (0.3753, -0.07466, -0.9239), (0.4623, -0.09196, -0.8819), (0.5449, -0.1084, -0.8315), (0.6222, -0.1238, -0.773), (0.6935, -0.1379, -0.7071), (0.7582, -0.1508, -0.6344), (0.8155, -0.1622, -0.5556), (0.865, -0.1721, -0.4714), (0.9061, -0.1802, -0.3827), (0.9386, -0.1867, -0.2903), (0.9619, -0.1913, -0.1951), (0.9761, -0.1942, -0.09802), (0.9808, -0.1951, -1.192e-07), (0.9761, -0.1942, 0.09802), (0.9619, -0.1913, 0.1951), (0.9386, -0.1867, 0.2903), (0.9061, -0.1802, 0.3827), (0.865, -0.1721, 0.4714), (0.8155, -0.1622, 0.5556), (0.7582, -0.1508, 0.6344), (0.6935, -0.1379, 0.7071), (0.6222, -0.1238, 0.773), (0.5449, -0.1084, 0.8315), (0.4623, -0.09196, 0.8819), (0.3753, -0.07466, 0.9239), (0.2847, -0.05663, 0.9569), (0.1913, -0.03806, 0.9808), (0.09613, -0.01912, 0.9952), (0.09802, 3.101e-08, 0.9952), (0.1951, 4.849e-08, 0.9808), (0.2903, 4.041e-08, 0.9569), (0.3827, 4.442e-08, 0.9239), (0.4714, 5.617e-08, 0.8819), (0.5556, 1.175e-07, 0.8315), (0.6344, 1.629e-07, 0.773), (0.7071, 1.1e-07, 0.7071), (0.773, 1.974e-07, 0.6344), (0.8315, 1.112e-07, 0.5556), (0.8819, 1.684e-07, 0.4714), (0.9239, 2.496e-07, 0.3827), (0.9569, 1.893e-07, 0.2903), (0.9808, 1.723e-07, 0.1951), (0.9952, 1.283e-07, 0.09802), (1.0, 2.318e-07, -1.192e-07), (0.9952, 1.283e-07, -0.09802), (0.9808, 3.533e-07, -0.1951), (0.9569, 1.661e-07, -0.2903), (0.9239, 2.496e-07, -0.3827), (0.8819, 2.445e-07, -0.4714), (0.8315, 2.049e-07, -0.5556), (0.773, 2.678e-07, -0.6344), (0.7071, 2.186e-07, -0.7071), (0.6344, 1.387e-07, -0.773), (0.5556, 1.53e-07, -0.8315), (0.4714, 9.467e-08, -0.8819), (0.3827, 9.903e-08, -0.9239), (0.2903, 3.605e-08, -0.9569), (0.1951, 3.683e-08, -0.9808), (0.09802, 1.864e-08, -0.9952)], [], [(125, 1, 993), (993, 1, 2, 992), (992, 2, 3, 991), (991, 3, 4, 990), (990, 4, 5, 989), (989, 5, 6, 988), (988, 6, 7, 987), (987, 7, 8, 986), (986, 8, 9, 985), (985, 9, 10, 984), (984, 10, 11, 983), (983, 11, 12, 982), (982, 12, 13, 981), (981, 13, 14, 980), (980, 14, 15, 979), (979, 15, 16, 978), (978, 16, 17, 977), (977, 17, 18, 976), (976, 18, 19, 975), (975, 19, 20, 974), (974, 20, 21, 973), (973, 21, 22, 972), (972, 22, 23, 971), (971, 23, 24, 970), (970, 24, 25, 969), (969, 25, 26, 968), (968, 26, 27, 967), (967, 27, 28, 966), (966, 28, 29, 965), (965, 29, 30, 964), (964, 30, 31, 963), (31, 0, 963), (32, 0, 31), (30, 33, 32, 31), (29, 34, 33, 30), (28, 35, 34, 29), (27, 36, 35, 28), (26, 37, 36, 27), (25, 38, 37, 26), (24, 39, 38, 25), (23, 40, 39, 24), (22, 41, 40, 23), (21, 42, 41, 22), (20, 43, 42, 21), (19, 44, 43, 20), (18, 45, 44, 19), (17, 46, 45, 18), (16, 47, 46, 17), (15, 48, 47, 16), (14, 49, 48, 15), (13, 50, 49, 14), (12, 51, 50, 13), (11, 52, 51, 12), (10, 53, 52, 11), (9, 54, 53, 10), (8, 55, 54, 9), (7, 56, 55, 8), (6, 57, 56, 7), (5, 58, 57, 6), (4, 59, 58, 5), (3, 60, 59, 4), (2, 61, 60, 3), (1, 62, 61, 2), (125, 62, 1), (125, 63, 62), (62, 63, 64, 61), (61, 64, 65, 60), (60, 65, 66, 59), (59, 66, 67, 58), (58, 67, 68, 57), (57, 68, 69, 56), (56, 69, 70, 55), (55, 70, 71, 54), (54, 71, 72, 53), (53, 72, 73, 52), (52, 73, 74, 51), (51, 74, 75, 50), (50, 75, 76, 49), (49, 76, 77, 48), (48, 77, 78, 47), (47, 78, 79, 46), (46, 79, 80, 45), (45, 80, 81, 44), (44, 81, 82, 43), (43, 82, 83, 42), (42, 83, 84, 41), (41, 84, 85, 40), (40, 85, 86, 39), (39, 86, 87, 38), (38, 87, 88, 37), (37, 88, 89, 36), (36, 89, 90, 35), (35, 90, 91, 34), (34, 91, 92, 33), (33, 92, 93, 32), (93, 0, 32), (94, 0, 93), (92, 95, 94, 93), (91, 96, 95, 92), (90, 97, 96, 91), (89, 98, 97, 90), (88, 99, 98, 89), (87, 100, 99, 88), (86, 101, 100, 87), (85, 102, 101, 86), (84, 103, 102, 85), (83, 104, 103, 84), (82, 105, 104, 83), (81, 106, 105, 82), (80, 107, 106, 81), (79, 108, 107, 80), (78, 109, 108, 79), (77, 110, 109, 78), (76, 111, 110, 77), (75, 112, 111, 76), (74, 113, 112, 75), (73, 114, 113, 74), (72, 115, 114, 73), (71, 116, 115, 72), (70, 117, 116, 71), (69, 118, 117, 70), (68, 119, 118, 69), (67, 120, 119, 68), (66, 121, 120, 67), (65, 122, 121, 66), (64, 123, 122, 65), (63, 124, 123, 64), (125, 124, 63), (125, 126, 124), (124, 126, 127, 123), (123, 127, 128, 122), (122, 128, 129, 121), (121, 129, 130, 120), (120, 130, 131, 119), (119, 131, 132, 118), (118, 132, 133, 117), (117, 133, 134, 116), (116, 134, 135, 115), (115, 135, 136, 114), (114, 136, 137, 113), (113, 137, 138, 112), (112, 138, 139, 111), (111, 139, 140, 110), (110, 140, 141, 109), (109, 141, 142, 108), (108, 142, 143, 107), (107, 143, 144, 106), (106, 144, 145, 105), (105, 145, 146, 104), (104, 146, 147, 103), (103, 147, 148, 102), (102, 148, 149, 101), (101, 149, 150, 100), (100, 150, 151, 99), (99, 151, 152, 98), (98, 152, 153, 97), (97, 153, 154, 96), (96, 154, 155, 95), (95, 155, 156, 94), (156, 0, 94), (157, 0, 156), (155, 158, 157, 156), (154, 159, 158, 155), (153, 160, 159, 154), (152, 161, 160, 153), (151, 162, 161, 152), (150, 163, 162, 151), (149, 164, 163, 150), (148, 165, 164, 149), (147, 166, 165, 148), (146, 167, 166, 147), (145, 168, 167, 146), (144, 169, 168, 145), (143, 170, 169, 144), (142, 171, 170, 143), (141, 172, 171, 142), (140, 173, 172, 141), (139, 174, 173, 140), (138, 175, 174, 139), (137, 176, 175, 138), (136, 177, 176, 137), (135, 178, 177, 136), (134, 179, 178, 135), (133, 180, 179, 134), (132, 181, 180, 133), (131, 182, 181, 132), (130, 183, 182, 131), (129, 184, 183, 130), (128, 185, 184, 129), (127, 186, 185, 128), (126, 187, 186, 127), (125, 187, 126), (125, 188, 187), (187, 188, 189, 186), (186, 189, 190, 185), (185, 190, 191, 184), (184, 191, 192, 183), (183, 192, 193, 182), (182, 193, 194, 181), (181, 194, 195, 180), (180, 195, 196, 179), (179, 196, 197, 178), (178, 197, 198, 177), (177, 198, 199, 176), (176, 199, 200, 175), (175, 200, 201, 174), (174, 201, 202, 173), (173, 202, 203, 172), (172, 203, 204, 171), (171, 204, 205, 170), (170, 205, 206, 169), (169, 206, 207, 168), (168, 207, 208, 167), (167, 208, 209, 166), (166, 209, 210, 165), (165, 210, 211, 164), (164, 211, 212, 163), (163, 212, 213, 162), (162, 213, 214, 161), (161, 214, 215, 160), (160, 215, 216, 159), (159, 216, 217, 158), (158, 217, 218, 157), (218, 0, 157), (219, 0, 218), (217, 220, 219, 218), (216, 221, 220, 217), (215, 222, 221, 216), (214, 223, 222, 215), (213, 224, 223, 214), (212, 225, 224, 213), (211, 226, 225, 212), (210, 227, 226, 211), (209, 228, 227, 210), (208, 229, 228, 209), (207, 230, 229, 208), (206, 231, 230, 207), (205, 232, 231, 206), (204, 233, 232, 205), (203, 234, 233, 204), (202, 235, 234, 203), (201, 236, 235, 202), (200, 237, 236, 201), (199, 238, 237, 200), (198, 239, 238, 199), (197, 240, 239, 198), (196, 241, 240, 197), (195, 242, 241, 196), (194, 243, 242, 195), (193, 244, 243, 194), (192, 245, 244, 193), (191, 246, 245, 192), (190, 247, 246, 191), (189, 248, 247, 190), (188, 249, 248, 189), (125, 249, 188), (125, 250, 249), (249, 250, 251, 248), (248, 251, 252, 247), (247, 252, 253, 246), (246, 253, 254, 245), (245, 254, 255, 244), (244, 255, 256, 243), (243, 256, 257, 242), (242, 257, 258, 241), (241, 258, 259, 240), (240, 259, 260, 239), (239, 260, 261, 238), (238, 261, 262, 237), (237, 262, 263, 236), (236, 263, 264, 235), (235, 264, 265, 234), (234, 265, 266, 233), (233, 266, 267, 232), (232, 267, 268, 231), (231, 268, 269, 230), (230, 269, 270, 229), (229, 270, 271, 228), (228, 271, 272, 227), (227, 272, 273, 226), (226, 273, 274, 225), (225, 274, 275, 224), (224, 275, 276, 223), (223, 276, 277, 222), (222, 277, 278, 221), (221, 278, 279, 220), (220, 279, 280, 219), (280, 0, 219), (281, 0, 280), (279, 282, 281, 280), (278, 283, 282, 279), (277, 284, 283, 278), (276, 285, 284, 277), (275, 286, 285, 276), (274, 287, 286, 275), (273, 288, 287, 274), (272, 289, 288, 273), (271, 290, 289, 272), (270, 291, 290, 271), (269, 292, 291, 270), (268, 293, 292, 269), (267, 294, 293, 268), (266, 295, 294, 267), (265, 296, 295, 266), (264, 297, 296, 265), (263, 298, 297, 264), (262, 299, 298, 263), (261, 300, 299, 262), (260, 301, 300, 261), (259, 302, 301, 260), (258, 303, 302, 259), (257, 304, 303, 258), (256, 305, 304, 257), (255, 306, 305, 256), (254, 307, 306, 255), (253, 308, 307, 254), (252, 309, 308, 253), (251, 310, 309, 252), (250, 311, 310, 251), (125, 311, 250), (125, 312, 311), (311, 312, 313, 310), (310, 313, 314, 309), (309, 314, 315, 308), (308, 315, 316, 307), (307, 316, 317, 306), (306, 317, 318, 305), (305, 318, 319, 304), (304, 319, 320, 303), (303, 320, 321, 302), (302, 321, 322, 301), (301, 322, 323, 300), (300, 323, 324, 299), (299, 324, 325, 298), (298, 325, 326, 297), (297, 326, 327, 296), (296, 327, 328, 295), (295, 328, 329, 294), (294, 329, 330, 293), (293, 330, 331, 292), (292, 331, 332, 291), (291, 332, 333, 290), (290, 333, 334, 289), (289, 334, 335, 288), (288, 335, 336, 287), (287, 336, 337, 286), (286, 337, 338, 285), (285, 338, 339, 284), (284, 339, 340, 283), (283, 340, 341, 282), (282, 341, 342, 281), (342, 0, 281), (343, 0, 342), (341, 344, 343, 342), (340, 345, 344, 341), (339, 346, 345, 340), (338, 347, 346, 339), (337, 348, 347, 338), (336, 349, 348, 337), (335, 350, 349, 336), (334, 351, 350, 335), (333, 352, 351, 334), (332, 353, 352, 333), (331, 354, 353, 332), (330, 355, 354, 331), (329, 356, 355, 330), (328, 357, 356, 329), (327, 358, 357, 328), (326, 359, 358, 327), (325, 360, 359, 326), (324, 361, 360, 325), (323, 362, 361, 324), (322, 363, 362, 323), (321, 364, 363, 322), (320, 365, 364, 321), (319, 366, 365, 320), (318, 367, 366, 319), (317, 368, 367, 318), (316, 369, 368, 317), (315, 370, 369, 316), (314, 371, 370, 315), (313, 372, 371, 314), (312, 373, 372, 313), (125, 373, 312), (125, 374, 373), (373, 374, 375, 372), (372, 375, 376, 371), (371, 376, 377, 370), (370, 377, 378, 369), (369, 378, 379, 368), (368, 379, 380, 367), (367, 380, 381, 366), (366, 381, 382, 365), (365, 382, 383, 364), (364, 383, 384, 363), (363, 384, 385, 362), (362, 385, 386, 361), (361, 386, 387, 360), (360, 387, 388, 359), (359, 388, 389, 358), (358, 389, 390, 357), (357, 390, 391, 356), (356, 391, 392, 355), (355, 392, 393, 354), (354, 393, 394, 353), (353, 394, 395, 352), (352, 395, 396, 351), (351, 396, 397, 350), (350, 397, 398, 349), (349, 398, 399, 348), (348, 399, 400, 347), (347, 400, 401, 346), (346, 401, 402, 345), (345, 402, 403, 344), (344, 403, 404, 343), (404, 0, 343), (405, 0, 404), (403, 406, 405, 404), (402, 407, 406, 403), (401, 408, 407, 402), (400, 409, 408, 401), (399, 410, 409, 400), (398, 411, 410, 399), (397, 412, 411, 398), (396, 413, 412, 397), (395, 414, 413, 396), (394, 415, 414, 395), (393, 416, 415, 394), (392, 417, 416, 393), (391, 418, 417, 392), (390, 419, 418, 391), (389, 420, 419, 390), (388, 421, 420, 389), (387, 422, 421, 388), (386, 423, 422, 387), (385, 424, 423, 386), (384, 425, 424, 385), (383, 426, 425, 384), (382, 427, 426, 383), (381, 428, 427, 382), (380, 429, 428, 381), (379, 430, 429, 380), (378, 431, 430, 379), (377, 432, 431, 378), (376, 433, 432, 377), (375, 434, 433, 376), (374, 435, 434, 375), (125, 435, 374), (125, 436, 435), (435, 436, 437, 434), (434, 437, 438, 433), (433, 438, 439, 432), (432, 439, 440, 431), (431, 440, 441, 430), (430, 441, 442, 429), (429, 442, 443, 428), (428, 443, 444, 427), (427, 444, 445, 426), (426, 445, 446, 425), (425, 446, 447, 424), (424, 447, 448, 423), (423, 448, 449, 422), (422, 449, 450, 421), (421, 450, 451, 420), (420, 451, 452, 419), (419, 452, 453, 418), (418, 453, 454, 417), (417, 454, 455, 416), (416, 455, 456, 415), (415, 456, 457, 414), (414, 457, 458, 413), (413, 458, 459, 412), (412, 459, 460, 411), (411, 460, 461, 410), (410, 461, 462, 409), (409, 462, 463, 408), (408, 463, 464, 407), (407, 464, 465, 406), (406, 465, 466, 405), (466, 0, 405), (467, 0, 466), (465, 468, 467, 466), (464, 469, 468, 465), (463, 470, 469, 464), (462, 471, 470, 463), (461, 472, 471, 462), (460, 473, 472, 461), (459, 474, 473, 460), (458, 475, 474, 459), (457, 476, 475, 458), (456, 477, 476, 457), (455, 478, 477, 456), (454, 479, 478, 455), (453, 480, 479, 454), (452, 481, 480, 453), (451, 482, 481, 452), (450, 483, 482, 451), (449, 484, 483, 450), (448, 485, 484, 449), (447, 486, 485, 448), (446, 487, 486, 447), (445, 488, 487, 446), (444, 489, 488, 445), (443, 490, 489, 444), (442, 491, 490, 443), (441, 492, 491, 442), (440, 493, 492, 441), (439, 494, 493, 440), (438, 495, 494, 439), (437, 496, 495, 438), (436, 497, 496, 437), (125, 497, 436), (125, 498, 497), (497, 498, 499, 496), (496, 499, 500, 495), (495, 500, 501, 494), (494, 501, 502, 493), (493, 502, 503, 492), (492, 503, 504, 491), (491, 504, 505, 490), (490, 505, 506, 489), (489, 506, 507, 488), (488, 507, 508, 487), (487, 508, 509, 486), (486, 509, 510, 485), (485, 510, 511, 484), (484, 511, 512, 483), (483, 512, 513, 482), (482, 513, 514, 481), (481, 514, 515, 480), (480, 515, 516, 479), (479, 516, 517, 478), (478, 517, 518, 477), (477, 518, 519, 476), (476, 519, 520, 475), (475, 520, 521, 474), (474, 521, 522, 473), (473, 522, 523, 472), (472, 523, 524, 471), (471, 524, 525, 470), (470, 525, 526, 469), (469, 526, 527, 468), (468, 527, 528, 467), (528, 0, 467), (529, 0, 528), (527, 530, 529, 528), (526, 531, 530, 527), (525, 532, 531, 526), (524, 533, 532, 525), (523, 534, 533, 524), (522, 535, 534, 523), (521, 536, 535, 522), (520, 537, 536, 521), (519, 538, 537, 520), (518, 539, 538, 519), (517, 540, 539, 518), (516, 541, 540, 517), (515, 542, 541, 516), (514, 543, 542, 515), (513, 544, 543, 514), (512, 545, 544, 513), (511, 546, 545, 512), (510, 547, 546, 511), (509, 548, 547, 510), (508, 549, 548, 509), (507, 550, 549, 508), (506, 551, 550, 507), (505, 552, 551, 506), (504, 553, 552, 505), (503, 554, 553, 504), (502, 555, 554, 503), (501, 556, 555, 502), (500, 557, 556, 501), (499, 558, 557, 500), (498, 559, 558, 499), (125, 559, 498), (125, 560, 559), (559, 560, 561, 558), (558, 561, 562, 557), (557, 562, 563, 556), (556, 563, 564, 555), (555, 564, 565, 554), (554, 565, 566, 553), (553, 566, 567, 552), (552, 567, 568, 551), (551, 568, 569, 550), (550, 569, 570, 549), (549, 570, 571, 548), (548, 571, 572, 547), (547, 572, 573, 546), (546, 573, 574, 545), (545, 574, 575, 544), (544, 575, 576, 543), (543, 576, 577, 542), (542, 577, 578, 541), (541, 578, 579, 540), (540, 579, 580, 539), (539, 580, 581, 538), (538, 581, 582, 537), (537, 582, 583, 536), (536, 583, 584, 535), (535, 584, 585, 534), (534, 585, 586, 533), (533, 586, 587, 532), (532, 587, 588, 531), (531, 588, 589, 530), (530, 589, 590, 529), (590, 0, 529), (591, 0, 590), (589, 592, 591, 590), (588, 593, 592, 589), (587, 594, 593, 588), (586, 595, 594, 587), (585, 596, 595, 586), (584, 597, 596, 585), (583, 598, 597, 584), (582, 599, 598, 583), (581, 600, 599, 582), (580, 601, 600, 581), (579, 602, 601, 580), (578, 603, 602, 579), (577, 604, 603, 578), (576, 605, 604, 577), (575, 606, 605, 576), (574, 607, 606, 575), (573, 608, 607, 574), (572, 609, 608, 573), (571, 610, 609, 572), (570, 611, 610, 571), (569, 612, 611, 570), (568, 613, 612, 569), (567, 614, 613, 568), (566, 615, 614, 567), (565, 616, 615, 566), (564, 617, 616, 565), (563, 618, 617, 564), (562, 619, 618, 563), (561, 620, 619, 562), (560, 621, 620, 561), (125, 621, 560), (125, 622, 621), (621, 622, 623, 620), (620, 623, 624, 619), (619, 624, 625, 618), (618, 625, 626, 617), (617, 626, 627, 616), (616, 627, 628, 615), (615, 628, 629, 614), (614, 629, 630, 613), (613, 630, 631, 612), (612, 631, 632, 611), (611, 632, 633, 610), (610, 633, 634, 609), (609, 634, 635, 608), (608, 635, 636, 607), (607, 636, 637, 606), (606, 637, 638, 605), (605, 638, 639, 604), (604, 639, 640, 603), (603, 640, 641, 602), (602, 641, 642, 601), (601, 642, 643, 600), (600, 643, 644, 599), (599, 644, 645, 598), (598, 645, 646, 597), (597, 646, 647, 596), (596, 647, 648, 595), (595, 648, 649, 594), (594, 649, 650, 593), (593, 650, 651, 592), (592, 651, 652, 591), (652, 0, 591), (653, 0, 652), (651, 654, 653, 652), (650, 655, 654, 651), (649, 656, 655, 650), (648, 657, 656, 649), (647, 658, 657, 648), (646, 659, 658, 647), (645, 660, 659, 646), (644, 661, 660, 645), (643, 662, 661, 644), (642, 663, 662, 643), (641, 664, 663, 642), (640, 665, 664, 641), (639, 666, 665, 640), (638, 667, 666, 639), (637, 668, 667, 638), (636, 669, 668, 637), (635, 670, 669, 636), (634, 671, 670, 635), (633, 672, 671, 634), (632, 673, 672, 633), (631, 674, 673, 632), (630, 675, 674, 631), (629, 676, 675, 630), (628, 677, 676, 629), (627, 678, 677, 628), (626, 679, 678, 627), (625, 680, 679, 626), (624, 681, 680, 625), (623, 682, 681, 624), (622, 683, 682, 623), (125, 683, 622), (125, 684, 683), (683, 684, 685, 682), (682, 685, 686, 681), (681, 686, 687, 680), (680, 687, 688, 679), (679, 688, 689, 678), (678, 689, 690, 677), (677, 690, 691, 676), (676, 691, 692, 675), (675, 692, 693, 674), (674, 693, 694, 673), (673, 694, 695, 672), (672, 695, 696, 671), (671, 696, 697, 670), (670, 697, 698, 669), (669, 698, 699, 668), (668, 699, 700, 667), (667, 700, 701, 666), (666, 701, 702, 665), (665, 702, 703, 664), (664, 703, 704, 663), (663, 704, 705, 662), (662, 705, 706, 661), (661, 706, 707, 660), (660, 707, 708, 659), (659, 708, 709, 658), (658, 709, 710, 657), (657, 710, 711, 656), (656, 711, 712, 655), (655, 712, 713, 654), (654, 713, 714, 653), (714, 0, 653), (715, 0, 714), (713, 716, 715, 714), (712, 717, 716, 713), (711, 718, 717, 712), (710, 719, 718, 711), (709, 720, 719, 710), (708, 721, 720, 709), (707, 722, 721, 708), (706, 723, 722, 707), (705, 724, 723, 706), (704, 725, 724, 705), (703, 726, 725, 704), (702, 727, 726, 703), (701, 728, 727, 702), (700, 729, 728, 701), (699, 730, 729, 700), (698, 731, 730, 699), (697, 732, 731, 698), (696, 733, 732, 697), (695, 734, 733, 696), (694, 735, 734, 695), (693, 736, 735, 694), (692, 737, 736, 693), (691, 738, 737, 692), (690, 739, 738, 691), (689, 740, 739, 690), (688, 741, 740, 689), (687, 742, 741, 688), (686, 743, 742, 687), (685, 744, 743, 686), (684, 745, 744, 685), (125, 745, 684), (125, 746, 745), (745, 746, 747, 744), (744, 747, 748, 743), (743, 748, 749, 742), (742, 749, 750, 741), (741, 750, 751, 740), (740, 751, 752, 739), (739, 752, 753, 738), (738, 753, 754, 737), (737, 754, 755, 736), (736, 755, 756, 735), (735, 756, 757, 734), (734, 757, 758, 733), (733, 758, 759, 732), (732, 759, 760, 731), (731, 760, 761, 730), (730, 761, 762, 729), (729, 762, 763, 728), (728, 763, 764, 727), (727, 764, 765, 726), (726, 765, 766, 725), (725, 766, 767, 724), (724, 767, 768, 723), (723, 768, 769, 722), (722, 769, 770, 721), (721, 770, 771, 720), (720, 771, 772, 719), (719, 772, 773, 718), (718, 773, 774, 717), (717, 774, 775, 716), (716, 775, 776, 715), (776, 0, 715), (777, 0, 776), (775, 778, 777, 776), (774, 779, 778, 775), (773, 780, 779, 774), (772, 781, 780, 773), (771, 782, 781, 772), (770, 783, 782, 771), (769, 784, 783, 770), (768, 785, 784, 769), (767, 786, 785, 768), (766, 787, 786, 767), (765, 788, 787, 766), (764, 789, 788, 765), (763, 790, 789, 764), (762, 791, 790, 763), (761, 792, 791, 762), (760, 793, 792, 761), (759, 794, 793, 760), (758, 795, 794, 759), (757, 796, 795, 758), (756, 797, 796, 757), (755, 798, 797, 756), (754, 799, 798, 755), (753, 800, 799, 754), (752, 801, 800, 753), (751, 802, 801, 752), (750, 803, 802, 751), (749, 804, 803, 750), (748, 805, 804, 749), (747, 806, 805, 748), (746, 807, 806, 747), (125, 807, 746), (125, 808, 807), (807, 808, 809, 806), (806, 809, 810, 805), (805, 810, 811, 804), (804, 811, 812, 803), (803, 812, 813, 802), (802, 813, 814, 801), (801, 814, 815, 800), (800, 815, 816, 799), (799, 816, 817, 798), (798, 817, 818, 797), (797, 818, 819, 796), (796, 819, 820, 795), (795, 820, 821, 794), (794, 821, 822, 793), (793, 822, 823, 792), (792, 823, 824, 791), (791, 824, 825, 790), (790, 825, 826, 789), (789, 826, 827, 788), (788, 827, 828, 787), (787, 828, 829, 786), (786, 829, 830, 785), (785, 830, 831, 784), (784, 831, 832, 783), (783, 832, 833, 782), (782, 833, 834, 781), (781, 834, 835, 780), (780, 835, 836, 779), (779, 836, 837, 778), (778, 837, 838, 777), (838, 0, 777), (839, 0, 838), (837, 840, 839, 838), (836, 841, 840, 837), (835, 842, 841, 836), (834, 843, 842, 835), (833, 844, 843, 834), (832, 845, 844, 833), (831, 846, 845, 832), (830, 847, 846, 831), (829, 848, 847, 830), (828, 849, 848, 829), (827, 850, 849, 828), (826, 851, 850, 827), (825, 852, 851, 826), (824, 853, 852, 825), (823, 854, 853, 824), (822, 855, 854, 823), (821, 856, 855, 822), (820, 857, 856, 821), (819, 858, 857, 820), (818, 859, 858, 819), (817, 860, 859, 818), (816, 861, 860, 817), (815, 862, 861, 816), (814, 863, 862, 815), (813, 864, 863, 814), (812, 865, 864, 813), (811, 866, 865, 812), (810, 867, 866, 811), (809, 868, 867, 810), (808, 869, 868, 809), (125, 869, 808), (125, 870, 869), (869, 870, 871, 868), (868, 871, 872, 867), (867, 872, 873, 866), (866, 873, 874, 865), (865, 874, 875, 864), (864, 875, 876, 863), (863, 876, 877, 862), (862, 877, 878, 861), (861, 878, 879, 860), (860, 879, 880, 859), (859, 880, 881, 858), (858, 881, 882, 857), (857, 882, 883, 856), (856, 883, 884, 855), (855, 884, 885, 854), (854, 885, 886, 853), (853, 886, 887, 852), (852, 887, 888, 851), (851, 888, 889, 850), (850, 889, 890, 849), (849, 890, 891, 848), (848, 891, 892, 847), (847, 892, 893, 846), (846, 893, 894, 845), (845, 894, 895, 844), (844, 895, 896, 843), (843, 896, 897, 842), (842, 897, 898, 841), (841, 898, 899, 840), (840, 899, 900, 839), (900, 0, 839), (901, 0, 900), (899, 902, 901, 900), (898, 903, 902, 899), (897, 904, 903, 898), (896, 905, 904, 897), (895, 906, 905, 896), (894, 907, 906, 895), (893, 908, 907, 894), (892, 909, 908, 893), (891, 910, 909, 892), (890, 911, 910, 891), (889, 912, 911, 890), (888, 913, 912, 889), (887, 914, 913, 888), (886, 915, 914, 887), (885, 916, 915, 886), (884, 917, 916, 885), (883, 918, 917, 884), (882, 919, 918, 883), (881, 920, 919, 882), (880, 921, 920, 881), (879, 922, 921, 880), (878, 923, 922, 879), (877, 924, 923, 878), (876, 925, 924, 877), (875, 926, 925, 876), (874, 927, 926, 875), (873, 928, 927, 874), (872, 929, 928, 873), (871, 930, 929, 872), (870, 931, 930, 871), (125, 931, 870), (125, 932, 931), (931, 932, 933, 930), (930, 933, 934, 929), (929, 934, 935, 928), (928, 935, 936, 927), (927, 936, 937, 926), (926, 937, 938, 925), (925, 938, 939, 924), (924, 939, 940, 923), (923, 940, 941, 922), (922, 941, 942, 921), (921, 942, 943, 920), (920, 943, 944, 919), (919, 944, 945, 918), (918, 945, 946, 917), (917, 946, 947, 916), (916, 947, 948, 915), (915, 948, 949, 914), (914, 949, 950, 913), (913, 950, 951, 912), (912, 951, 952, 911), (911, 952, 953, 910), (910, 953, 954, 909), (909, 954, 955, 908), (908, 955, 956, 907), (907, 956, 957, 906), (906, 957, 958, 905), (905, 958, 959, 904), (904, 959, 960, 903), (903, 960, 961, 902), (902, 961, 962, 901), (962, 0, 901), (963, 0, 962), (961, 964, 963, 962), (960, 965, 964, 961), (959, 966, 965, 960), (958, 967, 966, 959), (957, 968, 967, 958), (956, 969, 968, 957), (955, 970, 969, 956), (954, 971, 970, 955), (953, 972, 971, 954), (952, 973, 972, 953), (951, 974, 973, 952), (950, 975, 974, 951), (949, 976, 975, 950), (948, 977, 976, 949), (947, 978, 977, 948), (946, 979, 978, 947), (945, 980, 979, 946), (944, 981, 980, 945), (943, 982, 981, 944), (942, 983, 982, 943), (941, 984, 983, 942), (940, 985, 984, 941), (939, 986, 985, 940), (938, 987, 986, 939), (937, 988, 987, 938), (936, 989, 988, 937), (935, 990, 989, 936), (934, 991, 990, 935), (933, 992, 991, 934), (932, 993, 992, 933), (125, 993, 932)])
me_sphere.use_remesh_preserve_volume = False
me_sphere.use_remesh_preserve_attributes = False
me_sphere.use_mirror_vertex_groups = False
me_sphere.update()

# ---- curves / text
cu_curvecircle = bpy.data.curves.new('CurveCircle', 'CURVE')
cu_curvecircle.dimensions = '3D'
_sp = cu_curvecircle.splines.new('BEZIER'); _sp.bezier_points.add(3)
_sp.bezier_points.foreach_set('co', [-1.0, 0.0, 0.0, 0.0, 1.0, 0.0, 1.0, 0.0, 0.0, 0.0, -1.0, 0.0])
_sp.bezier_points.foreach_set('handle_left', [-1.0, -0.5521, 0.0, -0.5521, 1.0, 0.0, 1.0, 0.5521, 0.0, 0.5521, -1.0, 0.0])
_sp.bezier_points.foreach_set('handle_right', [-1.0, 0.5521, 0.0, 0.5521, 1.0, 0.0, 1.0, -0.5521, 0.0, -0.5521, -1.0, 0.0])
for _p, _l, _r in zip(_sp.bezier_points, ['AUTO', 'AUTO', 'AUTO', 'AUTO'], ['AUTO', 'AUTO', 'AUTO', 'AUTO']): _p.handle_left_type = _l; _p.handle_right_type = _r
_sp.radius_interpolation = 'EASE'
_sp.order_u = 2
_sp.order_v = 2
_sp.use_cyclic_u = True
cu_curvecircle.path_duration = 10
cu_curvecircle.use_path = True
cu_curvecircle.use_path_follow = True
cu_curvecircle.use_path_clamp = True
cu_curvecircle.use_deform_bounds = True
cu_curvecircle.use_radius = False
cu_curvecircle.bevel_resolution = 0
cu_curvecircle.fill_mode = 'HALF'
cu_curvecircle.twist_mode = 'Z_UP'

# ---- objects
ob_curvecircle = bpy.data.objects.new('CurveCircle', cu_curvecircle)
ob_sphere = bpy.data.objects.new('Sphere', me_sphere)
ob_lamp = bpy.data.objects.new('Lamp', light_spot)
ob_camera = bpy.data.objects.new('Camera', cam_camera)

# ---- transforms, parenting, visibility, modifiers, constraints
ob_curvecircle.location = (0.0, 0.0, 0.0)
ob_curvecircle.lock_rotations_4d = False
ob_curvecircle.empty_display_type = 'ARROWS'
ob_curvecircle.color = (0.0, 0.0, 0.0, 1.0)
ob_curvecircle.lineart.crease_threshold = 0.0
ob_sphere.parent = ob_curvecircle
ob_sphere.matrix_parent_inverse = Matrix(((0.06387, 0.998, 0.0, 0.9978), (-0.998, 0.06387, 0.0, 0.001081), (0.0, 0.0, 1.0, 0.0), (0.0, 0.0, 0.0, 1.0)))
ob_sphere.location = (2.0, 0.0, 0.0)
ob_sphere.lock_rotations_4d = False
ob_sphere.empty_display_type = 'ARROWS'
ob_sphere.color = (0.0, 0.0, 0.0, 1.0)
ob_sphere.lineart.crease_threshold = 0.0
ob_lamp.location = (4.076, 1.005, 5.904)
ob_lamp.rotation_euler = (0.6503, 0.05522, 1.866)
ob_lamp.lock_rotations_4d = False
ob_lamp.empty_display_type = 'ARROWS'
ob_lamp.color = (0.0, 0.0, 0.0, 0.0)
ob_lamp.lineart.crease_threshold = 0.0
ob_camera.location = (7.481, -6.508, 5.344)
ob_camera.rotation_euler = (1.109, 0.01082, 0.8149)
ob_camera.lock_rotations_4d = False
ob_camera.empty_display_type = 'ARROWS'
ob_camera.color = (0.0, 0.0, 0.0, 0.0)
ob_camera.display_type = 'WIRE'
ob_camera.lineart.crease_threshold = 0.0

# ---- collection membership
col_collection_1.objects.link(ob_curvecircle)
col_collection_1.objects.link(ob_sphere)
col_collection_1.objects.link(ob_lamp)
col_collection_1.objects.link(ob_camera)

# ---- scene / render settings (as saved in the file)
scene.camera = ob_camera
scene.frame_start = 1; scene.frame_end = 250; scene.frame_set(1)
scene.render.engine = 'BLENDER_EEVEE_NEXT'
scene.render.image_settings.file_format = 'JPEG'
scene.render.image_settings.color_mode = 'RGB'
scene.render.image_settings.compression = 90
scene.render.resolution_x = 800
scene.render.resolution_y = 600
scene.render.pixel_aspect_x = 100.0
scene.render.pixel_aspect_y = 100.0
scene.render.fps = 25
scene.render.dither_intensity = 0.0
scene.render.use_sequencer = False
scene.render.bake_margin = 2
scene.render.bake_bias = 0.0
scene.render.use_stamp_time = False
scene.render.use_stamp_date = False
scene.render.use_stamp_frame = False
scene.render.use_stamp_camera = False
scene.render.use_stamp_scene = False
scene.render.use_stamp_filename = False
scene.render.use_stamp_render_time = False
scene.render.stamp_font_size = 0
scene.cycles.use_denoising = False
scene.cycles.samples = 10
scene.cycles.sampling_pattern = 'TABULATED_SOBOL'
scene.cycles.light_sampling_threshold = 0.0
scene.cycles.use_adaptive_sampling = False
scene.cycles.use_light_tree = False
scene.cycles.blur_glossy = 0.0
scene.cycles.volume_bounces = 1
scene.cycles.pixel_filter_type = 'GAUSSIAN'
scene.cycles.sample_clamp_indirect = 0.0
scene.view_settings.view_transform = 'Raw'
bpy.context.view_layer.update()
